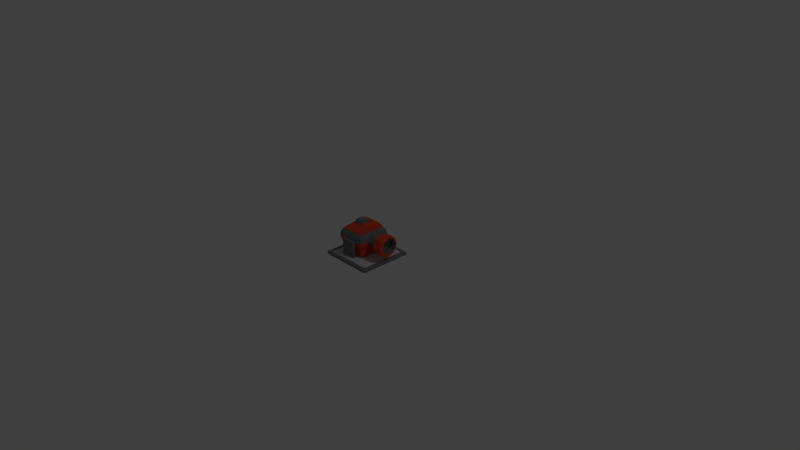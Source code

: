 # Source: bomber.blend  (saved by Blender 2.74.0; exported with 4.5.12 LTS)
import bpy
from mathutils import Matrix  # noqa: F401  (used for matrix-valued properties, if any)

bpy.ops.wm.read_factory_settings(use_empty=True)
scene = bpy.context.scene
scene.name = 'Scene'

# ---- collections
col_collection_1 = bpy.data.collections.new('Collection 1'); scene.collection.children.link(col_collection_1)

# ---- materials (node trees are filled in below, after node groups)
mat_material = bpy.data.materials.new('Material')
mat_material.alpha_threshold = 0.0
mat_material.use_transparent_shadow = False
mat_material.diffuse_color = (0.6, 0.6, 0.6, 1.0)
mat_material.roughness = 0.5
mat_material.line_color = (0.0, 0.0, 0.0, 1.0)
mat_material_001 = bpy.data.materials.new('Material.001')
mat_material_001.alpha_threshold = 0.0
mat_material_001.use_transparent_shadow = False
mat_material_001.diffuse_color = (0.8, 0.07281, 0.0281, 1.0)
mat_material_001.roughness = 0.5
mat_material_002 = bpy.data.materials.new('Material.002')
mat_material_002.alpha_threshold = 0.0
mat_material_002.use_transparent_shadow = False
mat_material_002.diffuse_color = (0.5, 0.5, 0.5, 1.0)
mat_material_002.roughness = 0.5
mat_material_003 = bpy.data.materials.new('Material.003')
mat_material_003.alpha_threshold = 0.0
mat_material_003.use_transparent_shadow = False
mat_material_003.diffuse_color = (0.05369, 0.1468, 0.8, 1.0)
mat_material_003.roughness = 0.5
mat_material_004 = bpy.data.materials.new('Material.004')
mat_material_004.alpha_threshold = 0.0
mat_material_004.use_transparent_shadow = False
mat_material_004.diffuse_color = (0.2, 0.2, 0.2, 1.0)
mat_material_004.roughness = 0.5
mat_material_005 = bpy.data.materials.new('Material.005')
mat_material_005.alpha_threshold = 0.0
mat_material_005.use_transparent_shadow = False
mat_material_005.roughness = 0.5

# ---- material node trees

# ---- world
world_world = bpy.data.worlds.new('World'); scene.world = world_world
world_world.color = (0.05088, 0.05088, 0.05088)
world_world.use_sun_shadow = False
world_world.sun_shadow_jitter_overblur = 0.0
world_world.cycles.sampling_method = 'MANUAL'
world_world.cycles.sample_map_resolution = 256

# ---- cameras
cam_camera = bpy.data.cameras.new('Camera')
cam_camera.clip_end = 100.0
cam_camera.lens = 35.0
cam_camera.sensor_width = 32.0
cam_camera.sensor_height = 18.0
cam_camera.ortho_scale = 7.314
cam_camera.dof.focus_distance = 0.0
cam_camera.dof.aperture_fstop = 128.0

# ---- lights
light_lamp = bpy.data.lights.new('Lamp', 'POINT')
light_lamp.transmission_factor = 0.0
light_lamp.cutoff_distance = 30.0
light_lamp.energy = 100.0
light_lamp.shadow_buffer_clip_start = 1.001
light_lamp.shadow_soft_size = 0.1
light_lamp.shadow_maximum_resolution = 0.006
light_lamp.use_absolute_resolution = True
light_lamp.cycles.use_multiple_importance_sampling = False

# ---- meshes
me_cube = bpy.data.meshes.new('Cube')
me_cube.from_pydata([(-0.7385, -1.029, -0.578), (0.3438, 0.02278, 0.3674), (0.2287, 0.02278, 0.3674), (0.2287, 0.1243, 0.3254), (0.3438, 0.1243, 0.3254), (0.2287, 0.1663, 0.2239), (0.3438, 0.1663, 0.2239), (0.2287, 0.1243, 0.1224), (0.3438, 0.1243, 0.1224), (0.2287, 0.02278, 0.08039), (0.3438, 0.02278, 0.08039), (0.2287, -0.0787, 0.1224), (0.3438, -0.0787, 0.1224), (0.2287, -0.1207, 0.2239), (0.3438, -0.1207, 0.2239), (0.2287, -0.0787, 0.3254), (0.3438, -0.0787, 0.3254), (0.3474, -0.05062, 0.1442), (0.3474, 0.03069, 0.1106), (0.3474, 0.1457, 0.2255), (0.3474, 0.112, 0.3068), (0.3474, 0.112, 0.1442), (0.3474, 0.03069, 0.3405), (0.3474, -0.0843, 0.2255), (0.3474, -0.05062, 0.3068), (0.2539, -0.05062, 0.1442), (0.2539, 0.03069, 0.1106), (0.2539, 0.1457, 0.2255), (0.2539, 0.112, 0.3068), (0.2539, 0.112, 0.1442), (0.2539, 0.03069, 0.3405), (0.2539, -0.0843, 0.2255), (0.2539, -0.05062, 0.3068), (0.2295, 0.1158, 0.2239), (0.2295, 0.08859, 0.1581), (0.2295, 0.02278, 0.1309), (0.2295, -0.04302, 0.1581), (0.2295, 0.08859, 0.2897), (0.2295, 0.02278, 0.317), (0.2295, -0.07028, 0.2239), (0.2295, -0.04302, 0.2897), (0.04353, 0.1158, 0.2239), (0.04353, 0.08859, 0.1581), (0.04353, 0.02278, 0.1309), (0.04353, -0.04302, 0.1581), (0.04353, 0.08859, 0.2897), (0.04353, 0.02278, 0.317), (0.04353, -0.07028, 0.2239), (0.04353, -0.04302, 0.2897), (-0.1926, -0.1661, 0.02195), (-0.1926, -0.0639, 0.4219), (-0.1926, 0.2097, 0.02195), (-0.1926, 0.1311, 0.4219), (0.0449, -0.1661, 0.02195), (0.0449, -0.0639, 0.4219), (0.0449, 0.2097, 0.02195), (0.0449, 0.1311, 0.4219), (-0.2926, -0.1671, 0.1246), (-0.2926, 0.2093, 0.1246), (0.0449, 0.2093, 0.1246), (0.0449, -0.1671, 0.1246), (-0.2926, -0.1671, 0.3363), (-0.2926, 0.2093, 0.3363), (0.0449, 0.2093, 0.3363), (0.0449, -0.1671, 0.3363), (-0.3252, 0.2457, 0.2305), (0.07757, 0.2457, 0.2305), (0.07757, -0.2036, 0.2305), (-0.3252, -0.2036, 0.2305), (-0.1701, -0.06669, 0.4233), (-0.1701, -0.06669, 0.4619), (-0.1701, 0.05392, 0.4233), (-0.1701, 0.05392, 0.4619), (-0.04953, -0.06669, 0.4233), (-0.04953, -0.06669, 0.4619), (-0.04953, 0.05392, 0.4233), (-0.04953, 0.05392, 0.4619), (0.2624, 0.3105, 0.01356), (0.2624, 0.3105, -0.02109), (0.2624, -0.3059, 0.01356), (0.2624, -0.3059, -0.02109), (-0.3539, 0.3105, 0.01356), (-0.3539, 0.3105, -0.02109), (-0.3539, -0.3059, 0.01356), (-0.3539, -0.3059, -0.02109), (-0.02323, 0.2877, 0.2306), (-0.02323, 0.2877, 0.01285), (-0.02323, 0.2443, 0.2306), (-0.02323, 0.2443, 0.01285), (-0.2232, 0.2877, 0.2306), (-0.2232, 0.2877, 0.01285), (-0.2232, 0.2443, 0.2306), (-0.2232, 0.2443, 0.01285), (0.316, -0.3594, -0.02109), (0.316, -0.3594, 0.01356), (0.316, -0.3059, -0.02109), (0.316, -0.3059, 0.01356), (0.3159, 0.3642, -0.02109), (0.3159, 0.3642, 0.01356), (0.2624, 0.3642, -0.02109), (0.2624, 0.3642, 0.01356), (0.2624, -0.3059, 0.01356), (-0.3539, -0.3059, 0.01356), (-0.3539, -0.3059, -0.02109), (0.2624, -0.3059, -0.02109), (0.2624, -0.3594, 0.01356), (-0.3539, -0.3594, 0.01356), (-0.3539, -0.3594, -0.02109), (0.2624, -0.3594, -0.02109), (0.3159, -0.3059, 0.01356), (0.3159, -0.3059, -0.02109), (0.3159, 0.3105, 0.01356), (0.3159, 0.3105, -0.02109), (0.2624, 0.364, 0.01356), (0.2624, 0.364, -0.02109), (-0.3539, 0.364, 0.01356), (-0.3539, 0.364, -0.02109), (-0.4074, 0.3105, 0.01356), (-0.4074, 0.3105, -0.02109), (-0.4074, -0.3059, -0.02109), (-0.4074, -0.3059, 0.01356), (-0.3539, -0.3603, -0.02109), (-0.3539, -0.3603, 0.01356), (-0.4074, -0.3603, -0.02109), (-0.4074, -0.3603, 0.01356), (-0.4083, 0.3105, 0.01356), (-0.4083, 0.3105, -0.02109), (-0.4083, 0.364, 0.01356), (-0.4083, 0.364, -0.02109), (-0.3159, -0.1931, 0.2907), (-0.3159, 0.2352, 0.2907), (0.06819, 0.2352, 0.2907), (0.06819, -0.1931, 0.2907), (-0.3159, 0.2352, 0.1702), (0.06819, 0.2352, 0.1702), (0.06819, -0.1931, 0.1702), (-0.3159, -0.1931, 0.1702), (-0.02323, -0.2002, 0.2306), (-0.02323, -0.2002, 0.01285), (-0.02323, -0.2461, 0.2306), (-0.02323, -0.2461, 0.01285), (-0.2232, -0.2002, 0.2306), (-0.2232, -0.2002, 0.01285), (-0.2232, -0.2461, 0.2306), (-0.2232, -0.2461, 0.01285)], [], [(1, 16, 24, 22), (11, 12, 14, 13), (9, 10, 12, 11), (7, 8, 10, 9), (15, 2, 38, 40), (5, 6, 8, 7), (15, 16, 1, 2), (3, 4, 6, 5), (2, 1, 4, 3), (13, 14, 16, 15), (22, 24, 32, 30), (16, 14, 23, 24), (14, 12, 17, 23), (8, 6, 19, 21), (4, 1, 22, 20), (10, 8, 21, 18), (6, 4, 20, 19), (12, 10, 18, 17), (28, 30, 32, 31, 25, 26, 29, 27), (24, 23, 31, 32), (23, 17, 25, 31), (21, 19, 27, 29), (20, 22, 30, 28), (18, 21, 29, 26), (19, 20, 28, 27), (17, 18, 26, 25), (40, 38, 46, 48), (13, 15, 40, 39), (11, 13, 39, 36), (2, 3, 37, 38), (7, 9, 35, 34), (3, 5, 33, 37), (9, 11, 36, 35), (5, 7, 34, 33), (46, 45, 41, 42, 43, 44, 47, 48), (39, 40, 48, 47), (36, 39, 47, 44), (38, 37, 45, 46), (34, 35, 43, 42), (37, 33, 41, 45), (35, 36, 44, 43), (33, 34, 42, 41), (57, 58, 51, 49), (58, 59, 55, 51), (59, 60, 53, 55), (60, 57, 49, 53), (49, 51, 55, 53), (54, 56, 52, 50), (135, 136, 57, 60), (134, 135, 60, 59), (133, 134, 59, 58), (136, 133, 58, 57), (50, 52, 62, 61), (52, 56, 63, 62), (56, 54, 64, 63), (54, 50, 61, 64), (129, 130, 65, 68), (130, 131, 66, 65), (131, 132, 67, 66), (132, 129, 68, 67), (70, 72, 71, 69), (72, 76, 75, 71), (76, 74, 73, 75), (74, 70, 69, 73), (69, 71, 75, 73), (74, 76, 72, 70), (77, 81, 83, 79), (82, 78, 80, 84), (83, 84, 103, 102), (80, 78, 112, 110), (83, 81, 117, 120), (78, 82, 116, 114), (85, 87, 88, 86), (87, 85, 89, 91), (89, 85, 86, 90), (87, 91, 92, 88), (91, 89, 90, 92), (92, 90, 86, 88), (78, 77, 100, 99), (111, 112, 97, 98), (112, 78, 99, 97), (95, 96, 94, 93), (99, 100, 98, 97), (108, 104, 95, 93), (102, 103, 107, 106), (80, 79, 101, 104), (84, 80, 104, 103), (79, 83, 102, 101), (108, 105, 106, 107), (101, 105, 94, 96), (103, 104, 108, 107), (101, 102, 106, 105), (112, 111, 109, 110), (77, 79, 109, 111), (77, 111, 98, 100), (79, 80, 110, 109), (116, 115, 113, 114), (81, 115, 127, 125), (81, 77, 113, 115), (77, 78, 114, 113), (119, 120, 117, 118), (119, 84, 121, 123), (82, 84, 119, 118), (81, 82, 118, 117), (105, 108, 93, 94), (104, 101, 96, 95), (121, 122, 124, 123), (83, 120, 124, 122), (120, 119, 123, 124), (84, 83, 122, 121), (126, 125, 127, 128), (116, 82, 126, 128), (115, 116, 128, 127), (82, 81, 125, 126), (64, 61, 129, 132), (63, 64, 132, 131), (62, 63, 131, 130), (61, 62, 130, 129), (68, 65, 133, 136), (65, 66, 134, 133), (66, 67, 135, 134), (67, 68, 136, 135), (137, 139, 140, 138), (139, 137, 141, 143), (141, 137, 138, 142), (139, 143, 144, 140), (143, 141, 142, 144), (144, 142, 138, 140)])
me_cube.polygons.foreach_set('material_index', [1, 1, 1, 1, 4, 1, 1, 1, 1, 1, 4, 1, 1, 1, 1, 1, 1, 1, 4, 4, 4, 4, 4, 4, 4, 4, 4, 4, 4, 4, 4, 4, 4, 4, 4, 4, 4, 4, 4, 4, 4, 4, 1, 1, 1, 1, 1, 1, 1, 1, 1, 1, 1, 1, 1, 1, 4, 4, 4, 4, 4, 4, 4, 4, 4, 4, 0, 0, 4, 4, 4, 4, 4, 4, 4, 4, 4, 4, 4, 4, 4, 4, 4, 4, 4, 4, 4, 4, 4, 4, 4, 4, 4, 4, 4, 4, 4, 4, 4, 4, 4, 4, 4, 4, 4, 4, 4, 4, 4, 4, 4, 4, 4, 4, 4, 4, 4, 4, 1, 1, 1, 1, 4, 4, 4, 4, 4, 4])
me_cube.materials.append(mat_material)
me_cube.materials.append(mat_material_001)
me_cube.materials.append(mat_material_002)
me_cube.materials.append(mat_material_003)
me_cube.materials.append(mat_material_004)
me_cube.materials.append(mat_material_005)
me_cube.use_remesh_preserve_volume = False
me_cube.use_remesh_preserve_attributes = False
me_cube.use_mirror_vertex_groups = False
me_cube.update()

# ---- objects
ob_cube = bpy.data.objects.new('Cube', me_cube)
ob_lamp = bpy.data.objects.new('Lamp', light_lamp)
ob_camera = bpy.data.objects.new('Camera', cam_camera)

# ---- transforms, parenting, visibility, modifiers, constraints
ob_cube.location = (0.0, 0.0, 0.0)
ob_cube.lock_rotations_4d = False
ob_cube.empty_display_type = 'ARROWS'
ob_cube.lineart.crease_threshold = 0.0
_vg = ob_cube.vertex_groups.new(name='Group')
ob_lamp.location = (4.076, 1.005, 5.904)
ob_lamp.rotation_euler = (0.6503, 0.05522, 1.866)
ob_lamp.lock_rotations_4d = False
ob_lamp.empty_display_type = 'ARROWS'
ob_lamp.color = (0.0, 0.0, 0.0, 0.0)
ob_lamp.lineart.crease_threshold = 0.0
ob_camera.location = (7.481, -6.508, 5.344)
ob_camera.rotation_euler = (1.109, 0.0, 0.8149)
ob_camera.lock_rotations_4d = False
ob_camera.empty_display_type = 'ARROWS'
ob_camera.color = (0.0, 0.0, 0.0, 0.0)
ob_camera.display_type = 'WIRE'
ob_camera.lineart.crease_threshold = 0.0

# ---- collection membership
col_collection_1.objects.link(ob_cube)
col_collection_1.objects.link(ob_lamp)
col_collection_1.objects.link(ob_camera)

# ---- scene / render settings (as saved in the file)
scene.camera = ob_camera
scene.frame_start = 1; scene.frame_end = 250; scene.frame_set(1)
scene.render.engine = 'BLENDER_EEVEE_NEXT'
scene.render.resolution_percentage = 50
scene.render.dither_intensity = 0.0
scene.cycles.use_denoising = False
scene.cycles.samples = 10
scene.cycles.sampling_pattern = 'TABULATED_SOBOL'
scene.cycles.light_sampling_threshold = 0.0
scene.cycles.use_adaptive_sampling = False
scene.cycles.use_light_tree = False
scene.cycles.blur_glossy = 0.0
scene.cycles.pixel_filter_type = 'GAUSSIAN'
scene.cycles.sample_clamp_indirect = 0.0
scene.view_settings.view_transform = 'Standard'
bpy.context.view_layer.update()
